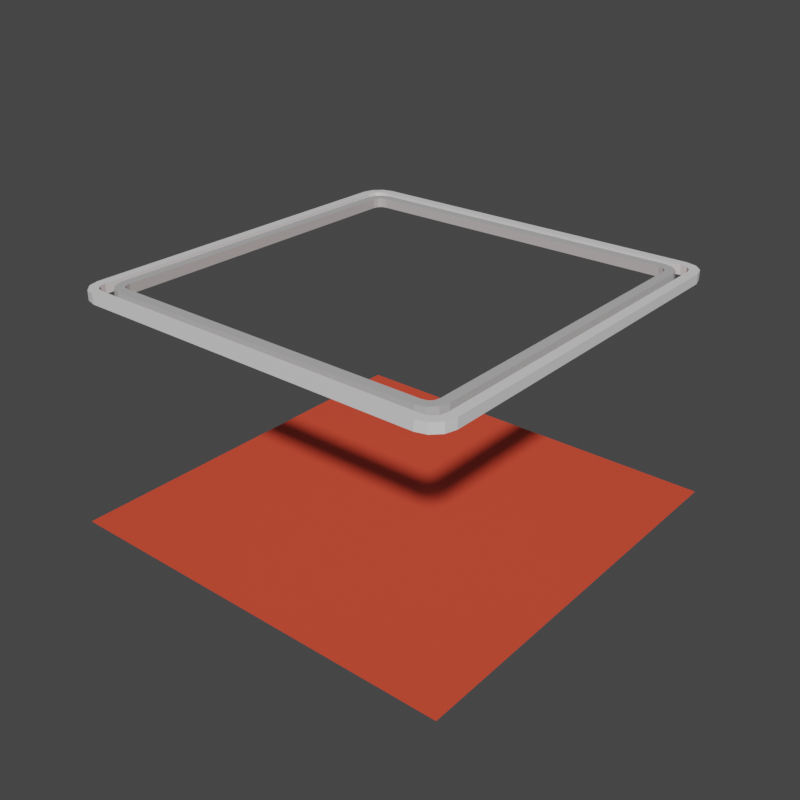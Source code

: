 # Source: print-lines.blend  (saved by Blender 2.93.20; exported with 4.5.12 LTS)
import bpy
from mathutils import Matrix  # noqa: F401  (used for matrix-valued properties, if any)

bpy.ops.wm.read_factory_settings(use_empty=True)
scene = bpy.context.scene
scene.name = 'Scene'

# ---- collections
col_print_lines = bpy.data.collections.new('Print Lines'); scene.collection.children.link(col_print_lines)

# ---- materials (node trees are filled in below, after node groups)
mat_bleed = bpy.data.materials.new('Bleed')
mat_bleed.use_transparent_shadow = False
mat_cut = bpy.data.materials.new('Cut')
mat_cut.use_transparent_shadow = False
mat_safe = bpy.data.materials.new('Safe')
mat_safe.use_transparent_shadow = False

# ---- material node trees
mat_bleed.use_nodes = True; mat_bleed.node_tree.nodes.clear()
_N = mat_bleed.node_tree.nodes; _L = mat_bleed.node_tree.links
n0 = _N.new('ShaderNodeBsdfPrincipled'); n0.name = 'Principled BSDF'; n0.location = (10, 300)
n0.distribution = 'GGX'
n0.subsurface_method = 'BURLEY'
n0.inputs[0].default_value = (0.8, 0.07493, 0.03656, 1.0)
n0.inputs[3].default_value = 1.45
n0.inputs[27].default_value = (0.0, 0.0, 0.0, 1.0)
n0.inputs[28].default_value = 1.0
n1 = _N.new('ShaderNodeOutputMaterial'); n1.name = 'Material Output'; n1.location = (300, 300)
_L.new(n0.outputs[0], n1.inputs[0])
n1.is_active_output = True
mat_cut.use_nodes = True; mat_cut.node_tree.nodes.clear()
_N = mat_cut.node_tree.nodes; _L = mat_cut.node_tree.links
n0 = _N.new('ShaderNodeBsdfPrincipled'); n0.name = 'Principled BSDF'; n0.location = (10, 300)
n0.distribution = 'GGX'
n0.subsurface_method = 'BURLEY'
n0.inputs[3].default_value = 1.45
n0.inputs[27].default_value = (0.0, 0.0, 0.0, 1.0)
n0.inputs[28].default_value = 1.0
n1 = _N.new('ShaderNodeOutputMaterial'); n1.name = 'Material Output'; n1.location = (300, 300)
_L.new(n0.outputs[0], n1.inputs[0])
n1.is_active_output = True
mat_safe.use_nodes = True; mat_safe.node_tree.nodes.clear()
_N = mat_safe.node_tree.nodes; _L = mat_safe.node_tree.links
n0 = _N.new('ShaderNodeBsdfPrincipled'); n0.name = 'Principled BSDF'; n0.location = (10, 300)
n0.distribution = 'GGX'
n0.subsurface_method = 'BURLEY'
n0.inputs[0].default_value = (0.5, 0.5, 0.5, 1.0)
n0.inputs[3].default_value = 1.45
n0.inputs[27].default_value = (0.0, 0.0, 0.0, 1.0)
n0.inputs[28].default_value = 1.0
n1 = _N.new('ShaderNodeOutputMaterial'); n1.name = 'Material Output'; n1.location = (300, 300)
_L.new(n0.outputs[0], n1.inputs[0])
n1.is_active_output = True

# ---- world
world_world = bpy.data.worlds.new('World'); scene.world = world_world
world_world.use_nodes = True; world_world.node_tree.nodes.clear()
_N = world_world.node_tree.nodes; _L = world_world.node_tree.links
n0 = _N.new('ShaderNodeOutputWorld'); n0.name = 'World Output'; n0.location = (300, 300)
n1 = _N.new('ShaderNodeBackground'); n1.name = 'Background'; n1.location = (10, 300)
n1.inputs[0].default_value = (0.05088, 0.05088, 0.05088, 1.0)
_L.new(n1.outputs[0], n0.inputs[0])
n0.is_active_output = True
world_world.color = (0.05088, 0.05088, 0.05088)
world_world.use_sun_shadow = False
world_world.sun_shadow_jitter_overblur = 0.0

# ---- meshes
me_plane = bpy.data.meshes.new('Plane')
me_plane.from_pydata([(-10.87, -10.87, 0.0), (10.87, -10.87, 0.0), (-10.87, 10.87, 0.0), (10.87, 10.87, 0.0)], [], [(0, 1, 3, 2)])
_uv = me_plane.uv_layers.new(name='UVMap')
_uv.uv.foreach_set('vector', [0.0, 0.0, 1.0, 0.0, 1.0, 1.0, 0.0, 1.0])
me_plane.materials.append(mat_bleed)
me_plane.use_remesh_fix_poles = True
me_plane.use_remesh_preserve_attributes = False
me_plane.update()
me_plane_001 = bpy.data.meshes.new('Plane.001')
me_plane_001.from_pydata([(-9.12, -10.0, 0.0), (-10.0, -9.12, 0.0), (-9.56, -9.882, 0.0), (-9.882, -9.56, 0.0), (10.0, -9.12, 0.0), (9.12, -10.0, 0.0), (9.882, -9.56, 0.0), (9.56, -9.882, 0.0), (-9.12, 10.0, 0.0), (-10.0, 9.12, 0.0), (-9.56, 9.882, 0.0), (-9.882, 9.56, 0.0), (9.12, 10.0, 0.0), (10.0, 9.12, 0.0), (9.56, 9.882, 0.0), (9.882, 9.56, 0.0)], [(9, 1), (1, 3), (3, 2), (2, 0), (0, 5), (5, 7), (7, 6), (6, 4), (4, 13), (13, 15), (15, 14), (14, 12), (12, 8), (8, 10), (10, 11), (11, 9)], [])
_uv = me_plane_001.uv_layers.new(name='UVMap')
_uv.uv.foreach_set('vector', [])
me_plane_001.materials.append(mat_cut)
me_plane_001.use_remesh_fix_poles = True
me_plane_001.use_remesh_preserve_attributes = False
me_plane_001.update()
me_plane_002 = bpy.data.meshes.new('Plane.002')
me_plane_002.from_pydata([(-8.431, -9.127, 0.0), (-9.127, -8.431, 0.0), (-8.779, -9.034, 0.0), (-9.034, -8.779, 0.0), (9.127, -8.431, 0.0), (8.431, -9.127, 0.0), (9.034, -8.779, 0.0), (8.779, -9.034, 0.0), (-8.431, 9.127, 0.0), (-9.127, 8.431, 0.0), (-8.779, 9.034, 0.0), (-9.034, 8.779, 0.0), (8.431, 9.127, 0.0), (9.127, 8.431, 0.0), (8.779, 9.034, 0.0), (9.034, 8.779, 0.0)], [(9, 1), (1, 3), (3, 2), (2, 0), (0, 5), (5, 7), (7, 6), (6, 4), (4, 13), (13, 15), (15, 14), (14, 12), (12, 8), (8, 10), (10, 11), (11, 9)], [])
_uv = me_plane_002.uv_layers.new(name='UVMap')
_uv.uv.foreach_set('vector', [])
me_plane_002.materials.append(mat_safe)
me_plane_002.use_remesh_fix_poles = True
me_plane_002.use_remesh_preserve_attributes = False
me_plane_002.update()

# ---- objects
ob_bleed = bpy.data.objects.new('Bleed', me_plane)
ob_cut = bpy.data.objects.new('Cut', me_plane_001)
ob_safe = bpy.data.objects.new('Safe', me_plane_002)

# ---- transforms, parenting, visibility, modifiers, constraints
ob_bleed.location = (0.0, 0.0, -4.1)
ob_cut.location = (0.0, 0.0, 8.0)
_m = ob_cut.modifiers.new('Skin', 'SKIN')
ob_safe.location = (0.0, 0.0, 8.0)
_m = ob_safe.modifiers.new('Skin', 'SKIN')

# ---- collection membership
col_print_lines.objects.link(ob_bleed)
col_print_lines.objects.link(ob_cut)
col_print_lines.objects.link(ob_safe)

# ---- scene / render settings (as saved in the file)
scene.frame_start = 1; scene.frame_end = 250; scene.frame_set(1)
scene.render.engine = 'BLENDER_EEVEE_NEXT'
scene.render.resolution_x = 1794
scene.render.resolution_y = 1794
scene.cycles.use_denoising = False
scene.cycles.samples = 128
scene.cycles.sampling_pattern = 'TABULATED_SOBOL'
scene.cycles.use_adaptive_sampling = False
scene.cycles.use_light_tree = False
scene.view_settings.view_transform = 'Filmic'
bpy.context.view_layer.update()

# ---- added for rendering (the .blend has no active camera and no usable light): camera, sun
cam_auto = bpy.data.cameras.new('AutoCamera')
cam_auto.lens = 50.0
cam_auto.sensor_width = 36.0
cam_auto.clip_end = 1000.0
ob_auto_camera = bpy.data.objects.new('AutoCamera', cam_auto)
scene.collection.objects.link(ob_auto_camera)
ob_auto_camera.location = (30.5832, -36.6998, 26.4265)
ob_auto_camera.rotation_euler = (1.09748, -7.21219e-08, 0.694738)
scene.camera = ob_auto_camera
light_auto_sun = bpy.data.lights.new('AutoSun', 'SUN')
light_auto_sun.energy = 3.0
light_auto_sun.angle = 0.0523599
ob_auto_sun = bpy.data.objects.new('AutoSun', light_auto_sun)
scene.collection.objects.link(ob_auto_sun)
ob_auto_sun.rotation_euler = (0.872665, 0.174533, 0.523599)
bpy.context.view_layer.update()
